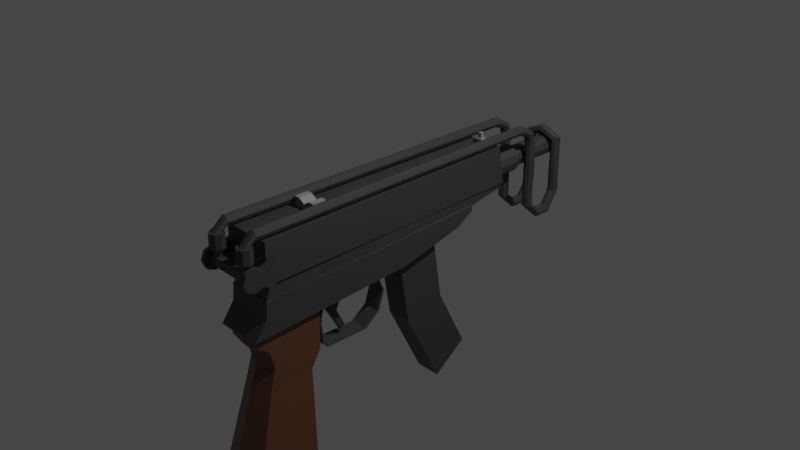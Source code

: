# Source: SubmachineGun_05.blend  (saved by Blender 2.90.8; exported with 4.5.12 LTS)
import bpy
from mathutils import Matrix  # noqa: F401  (used for matrix-valued properties, if any)

bpy.ops.wm.read_factory_settings(use_empty=True)
scene = bpy.context.scene
scene.name = 'Scene'

# ---- collections
col_collection = bpy.data.collections.new('Collection'); scene.collection.children.link(col_collection)

# ---- materials (node trees are filled in below, after node groups)
mat_black_smg05 = bpy.data.materials.new('Black_SMG05')
mat_black_smg05.use_transparent_shadow = False
mat_brown_smg05 = bpy.data.materials.new('Brown_SMG05')
mat_brown_smg05.alpha_threshold = 0.0
mat_brown_smg05.use_transparent_shadow = False
mat_brown_smg05.line_color = (0.0, 0.0, 0.0, 1.0)
mat_gray_smg05 = bpy.data.materials.new('Gray_SMG05')
mat_gray_smg05.use_transparent_shadow = False

# ---- material node trees
mat_black_smg05.use_nodes = True; mat_black_smg05.node_tree.nodes.clear()
_N = mat_black_smg05.node_tree.nodes; _L = mat_black_smg05.node_tree.links
n0 = _N.new('ShaderNodeBsdfPrincipled'); n0.name = 'Principled BSDF'; n0.location = (10, 300)
n0.distribution = 'GGX'
n0.subsurface_method = 'BURLEY'
n0.inputs[0].default_value = (0.04817, 0.04817, 0.04817, 1.0)
n0.inputs[3].default_value = 1.45
n0.inputs[27].default_value = (0.0, 0.0, 0.0, 1.0)
n0.inputs[28].default_value = 1.0
n1 = _N.new('ShaderNodeOutputMaterial'); n1.name = 'Material Output'; n1.location = (300, 300)
_L.new(n0.outputs[0], n1.inputs[0])
n1.is_active_output = True
mat_brown_smg05.use_nodes = True; mat_brown_smg05.node_tree.nodes.clear()
_N = mat_brown_smg05.node_tree.nodes; _L = mat_brown_smg05.node_tree.links
n0 = _N.new('ShaderNodeOutputMaterial'); n0.name = 'Material Output'; n0.location = (300, 300)
n1 = _N.new('ShaderNodeBsdfPrincipled'); n1.name = 'Principled BSDF'; n1.location = (10, 300)
n1.distribution = 'GGX'
n1.subsurface_method = 'BURLEY'
n1.inputs[0].default_value = (0.1221, 0.04817, 0.02416, 1.0)
n1.inputs[2].default_value = 0.4
n1.inputs[3].default_value = 1.45
n1.inputs[27].default_value = (0.0, 0.0, 0.0, 1.0)
n1.inputs[28].default_value = 1.0
_L.new(n1.outputs[0], n0.inputs[0])
n0.is_active_output = True
mat_gray_smg05.use_nodes = True; mat_gray_smg05.node_tree.nodes.clear()
_N = mat_gray_smg05.node_tree.nodes; _L = mat_gray_smg05.node_tree.links
n0 = _N.new('ShaderNodeBsdfPrincipled'); n0.name = 'Principled BSDF'; n0.location = (10, 300)
n0.distribution = 'GGX'
n0.subsurface_method = 'BURLEY'
n0.inputs[0].default_value = (0.2705, 0.2705, 0.2705, 1.0)
n0.inputs[3].default_value = 1.45
n0.inputs[27].default_value = (0.0, 0.0, 0.0, 1.0)
n0.inputs[28].default_value = 1.0
n1 = _N.new('ShaderNodeOutputMaterial'); n1.name = 'Material Output'; n1.location = (300, 300)
_L.new(n0.outputs[0], n1.inputs[0])
n1.is_active_output = True

# ---- world
world_world = bpy.data.worlds.new('World'); scene.world = world_world
world_world.use_nodes = True; world_world.node_tree.nodes.clear()
_N = world_world.node_tree.nodes; _L = world_world.node_tree.links
n0 = _N.new('ShaderNodeOutputWorld'); n0.name = 'World Output'; n0.location = (300, 300)
n1 = _N.new('ShaderNodeBackground'); n1.name = 'Background'; n1.location = (10, 300)
n1.inputs[0].default_value = (0.05088, 0.05088, 0.05088, 1.0)
_L.new(n1.outputs[0], n0.inputs[0])
n0.is_active_output = True
world_world.color = (0.05088, 0.05088, 0.05088)
world_world.use_sun_shadow = False
world_world.sun_shadow_jitter_overblur = 0.0

# ---- cameras
cam_camera = bpy.data.cameras.new('Camera')
cam_camera.clip_end = 100.0
cam_camera.ortho_scale = 7.314

# ---- lights
light_light = bpy.data.lights.new('Light', 'POINT')
light_light.transmission_factor = 0.0
light_light.energy = 1000.0
light_light.shadow_soft_size = 0.1
light_light.shadow_maximum_resolution = 0.006
light_light.use_absolute_resolution = True

# ---- meshes
me_cube_005 = bpy.data.meshes.new('Cube.005')
me_cube_005.from_pydata([(-0.2777, -1.874, 0.05841), (-0.2777, -1.874, 0.4973), (-0.2129, 1.332, 0.05841), (-0.2129, 1.246, 0.4973), (0.2777, -1.874, 0.05841), (0.2777, -1.874, 0.4973), (0.2129, 1.332, 0.05841), (0.2129, 1.246, 0.4973), (0.1915, -1.833, -1.102), (0.2714, -1.373, -2.032), (0.1915, -1.34, -1.102), (0.2714, -2.073, -2.032), (4.083e-08, -2.198, -2.032), (-0.2714, -1.373, -2.032), (4.083e-08, -1.248, -2.032), (-0.2714, -2.073, -2.032), (4.083e-08, -1.921, -1.102), (-0.1915, -1.34, -1.102), (4.083e-08, -1.251, -1.102), (-0.1915, -1.833, -1.102), (0.1915, -1.974, -0.5002), (0.1915, -1.222, -0.4211), (4.083e-08, -2.007, -0.5002), (-0.1915, -1.222, -0.4211), (4.083e-08, -1.134, -0.4211), (-0.1915, -1.974, -0.5002), (0.1915, -1.775, -0.9114), (0.1915, -1.23, -0.9114), (4.083e-08, -1.863, -0.9114), (-0.1915, -1.775, -0.9114), (4.083e-08, -1.141, -0.9114), (-0.1915, -1.23, -0.9114), (0.1915, -1.833, -0.7058), (4.083e-08, -1.921, -0.7058), (-0.1915, -1.833, -0.7058), (-0.1915, -1.226, -0.7058), (0.1915, -1.226, -0.7058), (4.083e-08, -1.137, -0.7058), (0.1915, -1.967, -0.603), (4.083e-08, -2.0, -0.603), (-0.1915, -1.967, -0.603), (-0.1915, -1.224, -0.603), (0.1915, -1.224, -0.603), (4.083e-08, -1.135, -0.603), (-0.2557, -2.032, -0.4992), (-0.2557, -1.876, -0.1095), (-0.2557, -0.143, -0.3884), (-0.2557, -0.143, -0.06849), (0.2557, -2.032, -0.4992), (0.2557, -1.876, -0.1095), (0.2557, -0.143, -0.3884), (0.2557, -0.143, -0.06849), (-0.2557, 0.805, -0.0893), (-0.2557, 0.805, -0.03528), (0.2557, 0.805, -0.0893), (0.2557, 0.805, -0.03528), (0.2557, 0.5923, -0.2158), (0.2557, 0.5923, -0.04273), (-0.2557, 0.5923, -0.2158), (-0.2557, 0.5923, -0.04273), (-0.2557, -1.892, -0.2991), (-0.2557, -0.143, -0.2285), (0.2557, -0.143, -0.2285), (0.2557, -1.892, -0.2991), (-0.2557, 0.805, -0.06229), (0.2557, 0.805, -0.06229), (-0.2557, 0.5923, -0.1292), (0.2557, 0.5923, -0.1292), (-0.1445, -0.003326, -1.148), (-0.1445, -0.1435, -0.3005), (-0.1445, 0.4672, -1.014), (-0.1445, 0.346, -0.2373), (0.1445, -0.003326, -1.148), (0.1445, -0.1435, -0.3005), (0.1445, 0.4672, -1.014), (0.1445, 0.346, -0.2373), (-0.1445, 0.4422, -2.022), (-0.1445, 0.8329, -1.727), (0.1445, 0.4422, -2.022), (0.1445, 0.8329, -1.727), (-0.2467, -1.865, -0.1102), (-0.2467, -1.865, 0.1003), (-0.1907, 1.332, 0.007291), (-0.1907, 1.332, 0.1003), (0.2467, -1.865, -0.1102), (0.2467, -1.865, 0.1003), (0.1907, 1.332, 0.007291), (0.1907, 1.332, 0.1003), (-0.211, 0.8467, -0.05682), (-0.211, 0.8467, 0.1003), (0.211, 0.8467, -0.05682), (0.211, 0.8467, 0.1003), (-0.2351, -0.1235, -0.07593), (0.2351, -0.1235, 0.1003), (-0.2351, -0.1235, 0.1003), (0.2351, -0.1235, -0.07593), (4.628e-08, 1.642, 0.312), (4.099e-08, 1.079, 0.3501), (0.05773, 1.642, 0.2965), (0.07678, 1.079, 0.3295), (0.09999, 1.642, 0.2543), (0.133, 1.079, 0.2733), (0.1155, 1.642, 0.1965), (0.1536, 1.079, 0.1965), (0.09999, 1.642, 0.1388), (0.133, 1.079, 0.1197), (0.05773, 1.642, 0.09654), (0.07678, 1.079, 0.06354), (5.947e-08, 1.642, 0.08107), (6.417e-08, 1.079, 0.04296), (-0.05773, 1.642, 0.09654), (-0.07678, 1.079, 0.06354), (-0.09999, 1.642, 0.1388), (-0.133, 1.079, 0.1197), (-0.1155, 1.642, 0.1965), (-0.1536, 1.079, 0.1965), (-0.09999, 1.642, 0.2543), (-0.133, 1.079, 0.2733), (-0.05773, 1.642, 0.2965), (-0.07678, 1.079, 0.3295), (4.099e-08, 1.642, 0.3501), (0.07678, 1.642, 0.3295), (0.133, 1.642, 0.2733), (0.1536, 1.642, 0.1965), (0.133, 1.642, 0.1197), (0.07678, 1.642, 0.06354), (6.417e-08, 1.642, 0.04296), (-0.07678, 1.642, 0.06354), (-0.133, 1.642, 0.1197), (-0.1536, 1.642, 0.1965), (-0.133, 1.642, 0.2733), (-0.07678, 1.642, 0.3295), (5.292e-08, 2.354, 0.2771), (0.0403, 2.354, 0.2663), (0.06981, 2.354, 0.2368), (0.08061, 2.354, 0.1965), (0.06981, 2.354, 0.1562), (0.0403, 2.354, 0.1267), (6.171e-08, 2.354, 0.1159), (-0.0403, 2.354, 0.1267), (-0.06981, 2.354, 0.1562), (-0.08061, 2.354, 0.1965), (-0.06981, 2.354, 0.2368), (-0.0403, 2.354, 0.2663), (4.628e-08, 2.354, 0.312), (0.05773, 2.354, 0.2965), (0.09999, 2.354, 0.2543), (0.1155, 2.354, 0.1965), (0.09999, 2.354, 0.1388), (0.05773, 2.354, 0.09654), (5.947e-08, 2.354, 0.08107), (-0.05773, 2.354, 0.09654), (-0.09999, 2.354, 0.1388), (-0.1155, 2.354, 0.1965), (-0.09999, 2.354, 0.2543), (-0.05773, 2.354, 0.2965), (5.292e-08, 2.275, 0.2771), (0.0403, 2.275, 0.2663), (0.06981, 2.275, 0.2368), (0.08061, 2.275, 0.1965), (0.06981, 2.275, 0.1562), (0.0403, 2.275, 0.1267), (6.171e-08, 2.275, 0.1159), (-0.0403, 2.275, 0.1267), (-0.06981, 2.275, 0.1562), (-0.08061, 2.275, 0.1965), (-0.06981, 2.275, 0.2368), (-0.0403, 2.275, 0.2663), (0.3257, -1.909, 0.1918), (0.3257, -1.946, 0.2809), (0.3257, -2.035, 0.3178), (0.3257, -2.125, 0.2809), (0.3257, -2.161, 0.1918), (0.3257, -2.125, 0.1027), (0.3257, -2.035, 0.06576), (0.3257, -1.946, 0.1027), (0.3257, -1.81, 0.1918), (0.3257, -1.81, 0.3539), (0.3257, -1.81, 0.02964), (0.2783, -1.909, 0.1918), (0.2783, -1.946, 0.2809), (0.2783, -2.035, 0.3178), (0.2783, -2.125, 0.2809), (0.2783, -2.161, 0.1918), (0.2783, -2.125, 0.1027), (0.2783, -2.035, 0.06576), (0.2783, -1.946, 0.1027), (0.2783, -1.81, 0.1918), (0.2783, -1.81, 0.3539), (0.2783, -1.81, 0.02964), (-0.3257, -1.909, 0.1918), (-0.3257, -1.946, 0.2809), (-0.3257, -2.035, 0.3178), (-0.3257, -2.125, 0.2809), (-0.3257, -2.161, 0.1918), (-0.3257, -2.125, 0.1027), (-0.3257, -2.035, 0.06576), (-0.3257, -1.946, 0.1027), (-0.3257, -1.81, 0.1918), (-0.3257, -1.81, 0.3539), (-0.3257, -1.81, 0.02964), (-0.2783, -1.909, 0.1918), (-0.2783, -1.946, 0.2809), (-0.2783, -2.035, 0.3178), (-0.2783, -2.125, 0.2809), (-0.2783, -2.161, 0.1918), (-0.2783, -2.125, 0.1027), (-0.2783, -2.035, 0.06576), (-0.2783, -1.946, 0.1027), (-0.2783, -1.81, 0.1918), (-0.2783, -1.81, 0.3539), (-0.2783, -1.81, 0.02964), (-0.3035, -2.086, 0.1453), (-0.3035, -2.086, 0.2412), (-0.3035, -2.004, 0.1453), (-0.3035, -2.004, 0.2412), (0.3035, -2.086, 0.1453), (0.3035, -2.086, 0.2412), (0.3035, -2.004, 0.1453), (0.3035, -2.004, 0.2412), (-0.2086, -1.992, 0.3268), (-0.2086, -1.99, 0.4863), (-0.1713, -2.008, 0.3268), (-0.1694, -2.006, 0.4863), (-0.1558, -2.045, 0.3268), (-0.1532, -2.045, 0.4863), (-0.1713, -2.083, 0.3268), (-0.1694, -2.085, 0.4863), (-0.2086, -2.098, 0.3268), (-0.2086, -2.101, 0.4863), (-0.246, -2.083, 0.3268), (-0.2479, -2.085, 0.4863), (-0.2615, -2.045, 0.3268), (-0.2641, -2.045, 0.4863), (-0.246, -2.008, 0.3268), (-0.2479, -2.006, 0.4863), (-0.2086, -1.966, 0.3268), (-0.1522, -1.989, 0.3268), (-0.1289, -2.045, 0.3268), (-0.1522, -2.102, 0.3268), (-0.2086, -2.125, 0.3268), (-0.2651, -2.102, 0.3268), (-0.2884, -2.045, 0.3268), (-0.2651, -1.989, 0.3268), (-0.2086, -2.012, 0.2155), (-0.1849, -2.022, 0.2155), (-0.1751, -2.045, 0.2155), (-0.1849, -2.069, 0.2155), (-0.2086, -2.079, 0.2155), (-0.2324, -2.069, 0.2155), (-0.2422, -2.045, 0.2155), (-0.2324, -2.022, 0.2155), (-0.1522, -1.989, 0.4863), (-0.2086, -1.966, 0.4863), (-0.1289, -2.045, 0.4863), (-0.1522, -2.102, 0.4863), (-0.2086, -2.125, 0.4863), (-0.2651, -2.102, 0.4863), (-0.2884, -2.045, 0.4863), (-0.2651, -1.989, 0.4863), (-0.1694, -1.951, 0.527), (-0.2086, -1.951, 0.5108), (-0.1532, -1.95, 0.5663), (-0.1694, -1.95, 0.6055), (-0.2086, -1.95, 0.6218), (-0.2479, -1.95, 0.6055), (-0.2641, -1.95, 0.5663), (-0.2479, -1.951, 0.527), (-0.1355, 1.603, 0.5291), (-0.1747, 1.598, 0.5138), (-0.1193, 1.616, 0.5663), (-0.1355, 1.629, 0.6034), (-0.1747, 1.634, 0.6188), (-0.214, 1.629, 0.6034), (-0.2302, 1.616, 0.5663), (-0.214, 1.603, 0.5291), (-0.1355, 1.748, 0.3666), (-0.1747, 1.732, 0.3657), (-0.1193, 1.787, 0.3688), (-0.1355, 1.827, 0.371), (-0.1747, 1.843, 0.3719), (-0.214, 1.827, 0.371), (-0.2302, 1.787, 0.3688), (-0.214, 1.748, 0.3666), (-0.1353, 1.788, 0.5077), (-0.1747, 1.801, 0.5154), (-0.1353, 1.727, 0.4706), (-0.119, 1.757, 0.4891), (-0.2305, 1.757, 0.4891), (-0.2142, 1.727, 0.4706), (-0.2142, 1.788, 0.5077), (-0.1747, 1.714, 0.4629), (-0.1355, 1.748, -0.364), (-0.1747, 1.732, -0.3649), (-0.1193, 1.787, -0.3618), (-0.1355, 1.827, -0.3596), (-0.1747, 1.843, -0.3587), (-0.214, 1.827, -0.3596), (-0.2302, 1.787, -0.3618), (-0.214, 1.748, -0.364), (-0.1355, 1.94, -0.5398), (-0.1747, 1.939, -0.556), (-0.1193, 1.943, -0.5007), (-0.1355, 1.946, -0.4616), (-0.1747, 1.947, -0.4454), (-0.214, 1.946, -0.4616), (-0.2302, 1.943, -0.5007), (-0.214, 1.94, -0.5398), (-0.1355, 2.125, -0.5345), (-0.1747, 2.133, -0.5485), (-0.1193, 2.105, -0.5007), (-0.1355, 2.085, -0.4669), (-0.1747, 2.077, -0.4529), (-0.214, 2.085, -0.4669), (-0.2302, 2.105, -0.5007), (-0.214, 2.125, -0.5345), (-0.1355, 2.266, -0.3137), (-0.1747, 2.282, -0.3159), (-0.1193, 2.227, -0.3084), (-0.1355, 2.188, -0.3031), (-0.1747, 2.172, -0.3009), (-0.214, 2.188, -0.3031), (-0.2302, 2.227, -0.3084), (-0.214, 2.266, -0.3137), (-0.145, 2.266, 0.276), (-0.1789, 2.282, 0.2959), (-0.1286, 2.227, 0.2714), (-0.1392, 2.188, 0.2848), (-0.1706, 2.172, 0.3084), (-0.2045, 2.188, 0.3283), (-0.2209, 2.227, 0.3329), (-0.2103, 2.266, 0.3195), (0.2086, -1.992, 0.3268), (0.2086, -1.99, 0.4863), (0.1713, -2.008, 0.3268), (0.1694, -2.006, 0.4863), (0.1558, -2.045, 0.3268), (0.1532, -2.045, 0.4863), (0.1713, -2.083, 0.3268), (0.1694, -2.085, 0.4863), (0.2086, -2.098, 0.3268), (0.2086, -2.101, 0.4863), (0.246, -2.083, 0.3268), (0.2479, -2.085, 0.4863), (0.2615, -2.045, 0.3268), (0.2641, -2.045, 0.4863), (0.246, -2.008, 0.3268), (0.2479, -2.006, 0.4863), (0.2086, -1.966, 0.3268), (0.1522, -1.989, 0.3268), (0.1289, -2.045, 0.3268), (0.1522, -2.102, 0.3268), (0.2086, -2.125, 0.3268), (0.2651, -2.102, 0.3268), (0.2884, -2.045, 0.3268), (0.2651, -1.989, 0.3268), (0.2086, -2.012, 0.2155), (0.1849, -2.022, 0.2155), (0.1751, -2.045, 0.2155), (0.1849, -2.069, 0.2155), (0.2086, -2.079, 0.2155), (0.2324, -2.069, 0.2155), (0.2422, -2.045, 0.2155), (0.2324, -2.022, 0.2155), (0.1522, -1.989, 0.4863), (0.2086, -1.966, 0.4863), (0.1289, -2.045, 0.4863), (0.1522, -2.102, 0.4863), (0.2086, -2.125, 0.4863), (0.2651, -2.102, 0.4863), (0.2884, -2.045, 0.4863), (0.2651, -1.989, 0.4863), (0.1694, -1.951, 0.527), (0.2086, -1.951, 0.5108), (0.1532, -1.95, 0.5663), (0.1694, -1.95, 0.6055), (0.2086, -1.95, 0.6218), (0.2479, -1.95, 0.6055), (0.2641, -1.95, 0.5663), (0.2479, -1.951, 0.527), (0.1355, 1.603, 0.5291), (0.1747, 1.598, 0.5138), (0.1193, 1.616, 0.5663), (0.1355, 1.629, 0.6034), (0.1747, 1.634, 0.6188), (0.214, 1.629, 0.6034), (0.2302, 1.616, 0.5663), (0.214, 1.603, 0.5291), (0.1355, 1.748, 0.3666), (0.1747, 1.732, 0.3657), (0.1193, 1.787, 0.3688), (0.1355, 1.827, 0.371), (0.1747, 1.843, 0.3719), (0.214, 1.827, 0.371), (0.2302, 1.787, 0.3688), (0.214, 1.748, 0.3666), (0.1353, 1.788, 0.5077), (0.1747, 1.801, 0.5154), (0.1353, 1.727, 0.4706), (0.119, 1.757, 0.4891), (0.2305, 1.757, 0.4891), (0.2142, 1.727, 0.4706), (0.2142, 1.788, 0.5077), (0.1747, 1.714, 0.4629), (0.1355, 1.748, -0.364), (0.1747, 1.732, -0.3649), (0.1193, 1.787, -0.3618), (0.1355, 1.827, -0.3596), (0.1747, 1.843, -0.3587), (0.214, 1.827, -0.3596), (0.2302, 1.787, -0.3618), (0.214, 1.748, -0.364), (0.1355, 1.94, -0.5398), (0.1747, 1.939, -0.556), (0.1193, 1.943, -0.5007), (0.1355, 1.946, -0.4616), (0.1747, 1.947, -0.4454), (0.214, 1.946, -0.4616), (0.2302, 1.943, -0.5007), (0.214, 1.94, -0.5398), (0.1355, 2.125, -0.5345), (0.1747, 2.133, -0.5485), (0.1193, 2.105, -0.5007), (0.1355, 2.085, -0.4669), (0.1747, 2.077, -0.4529), (0.214, 2.085, -0.4669), (0.2302, 2.105, -0.5007), (0.214, 2.125, -0.5345), (0.1355, 2.266, -0.3137), (0.1747, 2.282, -0.3159), (0.1193, 2.227, -0.3084), (0.1355, 2.188, -0.3031), (0.1747, 2.172, -0.3009), (0.214, 2.188, -0.3031), (0.2302, 2.227, -0.3084), (0.214, 2.266, -0.3137), (0.145, 2.266, 0.276), (0.1789, 2.282, 0.2959), (0.1286, 2.227, 0.2714), (0.1392, 2.188, 0.2848), (0.1706, 2.172, 0.3084), (0.2045, 2.188, 0.3283), (0.2209, 2.227, 0.3329), (0.2103, 2.266, 0.3195), (5.754e-08, 2.266, 0.3347), (5.754e-08, 2.282, 0.3738), (5.754e-08, 2.227, 0.3187), (5.754e-08, 2.188, 0.3352), (5.754e-08, 2.172, 0.3745), (5.754e-08, 2.188, 0.4136), (5.754e-08, 2.227, 0.4296), (5.754e-08, 2.266, 0.4131), (0.09401, -0.8921, -0.4444), (0.09401, -1.062, -0.4705), (0.09401, -1.128, -0.6717), (0.09401, -1.103, -0.9414), (0.09401, -1.047, -1.003), (0.09401, -0.5757, -1.003), (0.09401, -0.3952, -0.5285), (0.09401, -0.5716, -0.4444), (0.09401, -0.332, -0.6694), (0.09401, -0.3988, -0.875), (0.09969, -0.3776, -0.8853), (0.09969, -0.3067, -0.6673), (0.09969, -0.5651, -1.022), (0.09969, -1.065, -1.022), (0.09969, -1.124, -0.9557), (0.09969, -1.151, -0.6697), (0.09969, -1.081, -0.4563), (0.09969, -0.9006, -0.4287), (0.09969, -0.5608, -0.4287), (0.09969, -0.3737, -0.5178), (-0.09969, -0.3776, -0.8853), (-0.09969, -0.3067, -0.6673), (-0.09969, -0.5651, -1.022), (-0.09969, -1.065, -1.022), (-0.09969, -1.124, -0.9557), (-0.09969, -1.151, -0.6697), (-0.09969, -1.081, -0.4563), (-0.09969, -0.9006, -0.4287), (-0.09969, -0.5608, -0.4287), (-0.09969, -0.3737, -0.5178), (-0.09401, -0.3988, -0.875), (-0.09401, -0.332, -0.6694), (-0.09401, -0.5757, -1.003), (-0.09401, -1.047, -1.003), (-0.09401, -1.103, -0.9414), (-0.09401, -1.128, -0.6717), (-0.09401, -1.062, -0.4705), (-0.09401, -0.8921, -0.4444), (-0.09401, -0.5716, -0.4444), (-0.09401, -0.3952, -0.5285), (-0.02536, -0.8201, -0.9537), (-0.07672, -0.9992, -0.455), (-0.02536, -0.7743, -0.9117), (-0.07672, -0.8272, -0.4326), (0.02536, -0.8201, -0.9537), (0.07672, -0.9992, -0.455), (0.02536, -0.7743, -0.9117), (0.07672, -0.8272, -0.4326), (-0.05073, -0.9707, -0.6852), (-0.05073, -0.8985, -0.6882), (0.05073, -0.8985, -0.6882), (0.05073, -0.9707, -0.6852), (-0.03936, 1.146, 0.4749), (-0.02055, 1.165, 0.5537), (-0.03936, 1.225, 0.4749), (-0.02055, 1.206, 0.5537), (0.03937, 1.146, 0.4749), (0.02055, 1.165, 0.5537), (0.03937, 1.225, 0.4749), (0.02055, 1.206, 0.5537), (-0.03936, 1.146, 0.5537), (-0.03936, 1.225, 0.5537), (0.03937, 1.225, 0.5537), (0.03937, 1.146, 0.5537), (-0.02055, 1.165, 0.6152), (-0.02055, 1.206, 0.6152), (0.02055, 1.206, 0.6152), (0.02055, 1.165, 0.6152), (-0.133, -1.208, 0.4807), (-0.133, -1.208, 0.599), (-0.133, -1.055, 0.4807), (-0.133, -1.055, 0.599), (0.133, -1.208, 0.4807), (0.133, -1.208, 0.599), (0.133, -1.055, 0.4807), (0.133, -1.055, 0.599), (0.04433, -1.055, 0.4807), (-0.04433, -1.055, 0.4807), (-0.0706, -1.055, 0.599), (0.0706, -1.055, 0.599), (-0.04433, -1.208, 0.4807), (0.04433, -1.208, 0.4807), (0.0706, -1.208, 0.599), (-0.0706, -1.208, 0.599), (4.099e-08, -1.055, 0.4807), (4.099e-08, -1.055, 0.554), (4.099e-08, -1.208, 0.4807), (4.099e-08, -1.208, 0.554)], [], [(0, 1, 3, 2), (2, 3, 7, 6), (6, 7, 5, 4), (4, 5, 1, 0), (2, 6, 4, 0), (7, 3, 1, 5), (38, 20, 22, 39), (42, 21, 20, 38), (13, 14, 12, 15), (14, 9, 11, 12), (9, 10, 8, 11), (15, 19, 17, 13), (12, 16, 19, 15), (14, 18, 10, 9), (13, 17, 18, 14), (11, 8, 16, 12), (24, 22, 20, 21), (23, 25, 22, 24), (39, 22, 25, 40), (43, 24, 21, 42), (40, 25, 23, 41), (41, 23, 24, 43), (17, 31, 30, 18), (19, 29, 31, 17), (18, 30, 27, 10), (16, 28, 29, 19), (10, 27, 26, 8), (8, 26, 28, 16), (31, 35, 37, 30), (29, 34, 35, 31), (30, 37, 36, 27), (28, 33, 34, 29), (27, 36, 32, 26), (26, 32, 33, 28), (35, 41, 43, 37), (34, 40, 41, 35), (37, 43, 42, 36), (33, 39, 40, 34), (36, 42, 38, 32), (32, 38, 39, 33), (60, 45, 47, 61), (67, 56, 54, 65), (62, 51, 49, 63), (63, 49, 45, 60), (46, 50, 48, 44), (51, 47, 45, 49), (64, 53, 55, 65), (56, 58, 52, 54), (59, 57, 55, 53), (66, 59, 53, 64), (61, 47, 59, 66), (47, 51, 57, 59), (50, 46, 58, 56), (62, 50, 56, 67), (51, 62, 67, 57), (46, 61, 66, 58), (58, 66, 64, 52), (52, 64, 65, 54), (48, 63, 60, 44), (50, 62, 63, 48), (57, 67, 65, 55), (44, 60, 61, 46), (68, 69, 71, 70), (70, 71, 75, 74), (74, 75, 73, 72), (72, 73, 69, 68), (68, 70, 77, 76), (75, 71, 69, 73), (77, 79, 78, 76), (74, 72, 78, 79), (72, 68, 76, 78), (70, 74, 79, 77), (88, 89, 83, 82), (82, 83, 87, 86), (95, 93, 85, 84), (84, 85, 81, 80), (92, 95, 84, 80), (93, 94, 81, 85), (87, 83, 89, 91), (82, 86, 90, 88), (86, 87, 91, 90), (92, 94, 89, 88), (80, 81, 94, 92), (91, 89, 94, 93), (88, 90, 95, 92), (90, 91, 93, 95), (120, 97, 99, 121), (121, 99, 101, 122), (122, 101, 103, 123), (123, 103, 105, 124), (124, 105, 107, 125), (125, 107, 109, 126), (126, 109, 111, 127), (127, 111, 113, 128), (128, 113, 115, 129), (129, 115, 117, 130), (99, 97, 119, 117, 115, 113, 111, 109, 107, 105, 103, 101), (130, 117, 119, 131), (131, 119, 97, 120), (104, 106, 149, 148), (98, 96, 120, 121), (100, 98, 121, 122), (102, 100, 122, 123), (104, 102, 123, 124), (106, 104, 124, 125), (108, 106, 125, 126), (110, 108, 126, 127), (112, 110, 127, 128), (114, 112, 128, 129), (116, 114, 129, 130), (118, 116, 130, 131), (96, 118, 131, 120), (132, 133, 157, 156), (118, 96, 144, 155), (98, 100, 146, 145), (112, 114, 153, 152), (106, 108, 150, 149), (100, 102, 147, 146), (114, 116, 154, 153), (108, 110, 151, 150), (102, 104, 148, 147), (116, 118, 155, 154), (96, 98, 145, 144), (110, 112, 152, 151), (133, 132, 144, 145), (134, 133, 145, 146), (135, 134, 146, 147), (136, 135, 147, 148), (137, 136, 148, 149), (138, 137, 149, 150), (139, 138, 150, 151), (140, 139, 151, 152), (141, 140, 152, 153), (142, 141, 153, 154), (143, 142, 154, 155), (132, 143, 155, 144), (156, 157, 158, 159, 160, 161, 162, 163, 164, 165, 166, 167), (139, 140, 164, 163), (136, 137, 161, 160), (143, 132, 156, 167), (133, 134, 158, 157), (140, 141, 165, 164), (137, 138, 162, 161), (134, 135, 159, 158), (141, 142, 166, 165), (138, 139, 163, 162), (135, 136, 160, 159), (142, 143, 167, 166), (168, 176, 178, 175), (169, 177, 176, 168), (170, 169, 168, 175, 174, 173, 172, 171), (179, 186, 189, 187), (180, 179, 187, 188), (181, 182, 183, 184, 185, 186, 179, 180), (169, 170, 181, 180), (176, 177, 188, 187), (173, 174, 185, 184), (177, 169, 180, 188), (170, 171, 182, 181), (178, 176, 187, 189), (174, 175, 186, 185), (171, 172, 183, 182), (175, 178, 189, 186), (172, 173, 184, 183), (190, 197, 200, 198), (191, 190, 198, 199), (192, 193, 194, 195, 196, 197, 190, 191), (201, 209, 211, 208), (202, 210, 209, 201), (203, 202, 201, 208, 207, 206, 205, 204), (191, 202, 203, 192), (198, 209, 210, 199), (195, 206, 207, 196), (199, 210, 202, 191), (192, 203, 204, 193), (200, 211, 209, 198), (196, 207, 208, 197), (193, 204, 205, 194), (197, 208, 211, 200), (194, 205, 206, 195), (212, 213, 215, 214), (214, 215, 219, 218), (218, 219, 217, 216), (216, 217, 213, 212), (214, 218, 216, 212), (219, 215, 213, 217), (236, 253, 252, 237), (237, 252, 254, 238), (238, 254, 255, 239), (239, 255, 256, 240), (240, 256, 257, 241), (241, 257, 258, 242), (242, 258, 259, 243), (243, 259, 253, 236), (226, 228, 248, 247), (222, 220, 236, 237), (224, 222, 237, 238), (226, 224, 238, 239), (228, 226, 239, 240), (230, 228, 240, 241), (232, 230, 241, 242), (234, 232, 242, 243), (220, 234, 243, 236), (244, 245, 246, 247, 248, 249, 250, 251), (222, 224, 246, 245), (232, 234, 251, 250), (228, 230, 249, 248), (224, 226, 247, 246), (220, 222, 245, 244), (234, 220, 244, 251), (230, 232, 250, 249), (221, 223, 252, 253), (223, 225, 254, 252), (225, 227, 255, 254), (227, 229, 256, 255), (229, 231, 257, 256), (231, 233, 258, 257), (233, 235, 259, 258), (235, 221, 253, 259), (267, 266, 274, 275), (231, 229, 264, 265), (227, 225, 262, 263), (223, 221, 261, 260), (221, 235, 267, 261), (233, 231, 265, 266), (229, 227, 263, 264), (225, 223, 260, 262), (285, 284, 279, 280), (265, 264, 272, 273), (263, 262, 270, 271), (260, 261, 269, 268), (261, 267, 275, 269), (266, 265, 273, 274), (264, 263, 271, 272), (262, 260, 268, 270), (235, 233, 266, 267), (278, 276, 292, 294), (287, 286, 276, 278), (289, 288, 282, 283), (290, 285, 280, 281), (284, 287, 278, 279), (286, 291, 277, 276), (291, 289, 283, 277), (288, 290, 281, 282), (274, 273, 290, 288), (269, 275, 289, 291), (268, 269, 291, 286), (271, 270, 287, 284), (273, 272, 285, 290), (275, 274, 288, 289), (270, 268, 286, 287), (272, 271, 284, 285), (295, 294, 302, 303), (283, 282, 298, 299), (281, 280, 296, 297), (279, 278, 294, 295), (276, 277, 293, 292), (277, 283, 299, 293), (282, 281, 297, 298), (280, 279, 295, 296), (307, 306, 314, 315), (292, 293, 301, 300), (293, 299, 307, 301), (298, 297, 305, 306), (296, 295, 303, 304), (294, 292, 300, 302), (299, 298, 306, 307), (297, 296, 304, 305), (312, 311, 319, 320), (305, 304, 312, 313), (303, 302, 310, 311), (300, 301, 309, 308), (301, 307, 315, 309), (306, 305, 313, 314), (304, 303, 311, 312), (302, 300, 308, 310), (317, 323, 331, 325), (310, 308, 316, 318), (315, 314, 322, 323), (313, 312, 320, 321), (311, 310, 318, 319), (308, 309, 317, 316), (309, 315, 323, 317), (314, 313, 321, 322), (326, 324, 444, 446), (322, 321, 329, 330), (320, 319, 327, 328), (318, 316, 324, 326), (323, 322, 330, 331), (321, 320, 328, 329), (319, 318, 326, 327), (316, 317, 325, 324), (331, 330, 450, 451), (329, 328, 448, 449), (327, 326, 446, 447), (324, 325, 445, 444), (325, 331, 451, 445), (330, 329, 449, 450), (328, 327, 447, 448), (348, 349, 364, 365), (349, 350, 366, 364), (350, 351, 367, 366), (351, 352, 368, 367), (352, 353, 369, 368), (353, 354, 370, 369), (354, 355, 371, 370), (355, 348, 365, 371), (338, 359, 360, 340), (334, 349, 348, 332), (336, 350, 349, 334), (338, 351, 350, 336), (340, 352, 351, 338), (342, 353, 352, 340), (344, 354, 353, 342), (346, 355, 354, 344), (332, 348, 355, 346), (356, 363, 362, 361, 360, 359, 358, 357), (334, 357, 358, 336), (344, 362, 363, 346), (340, 360, 361, 342), (336, 358, 359, 338), (332, 356, 357, 334), (346, 363, 356, 332), (342, 361, 362, 344), (333, 365, 364, 335), (335, 364, 366, 337), (337, 366, 367, 339), (339, 367, 368, 341), (341, 368, 369, 343), (343, 369, 370, 345), (345, 370, 371, 347), (347, 371, 365, 333), (379, 387, 386, 378), (343, 377, 376, 341), (339, 375, 374, 337), (335, 372, 373, 333), (333, 373, 379, 347), (345, 378, 377, 343), (341, 376, 375, 339), (337, 374, 372, 335), (397, 392, 391, 396), (377, 385, 384, 376), (375, 383, 382, 374), (372, 380, 381, 373), (373, 381, 387, 379), (378, 386, 385, 377), (376, 384, 383, 375), (374, 382, 380, 372), (347, 379, 378, 345), (390, 406, 404, 388), (399, 390, 388, 398), (401, 395, 394, 400), (402, 393, 392, 397), (396, 391, 390, 399), (398, 388, 389, 403), (403, 389, 395, 401), (400, 394, 393, 402), (386, 400, 402, 385), (381, 403, 401, 387), (380, 398, 403, 381), (383, 396, 399, 382), (385, 402, 397, 384), (387, 401, 400, 386), (382, 399, 398, 380), (384, 397, 396, 383), (407, 415, 414, 406), (395, 411, 410, 394), (393, 409, 408, 392), (391, 407, 406, 390), (388, 404, 405, 389), (389, 405, 411, 395), (394, 410, 409, 393), (392, 408, 407, 391), (419, 427, 426, 418), (404, 412, 413, 405), (405, 413, 419, 411), (410, 418, 417, 409), (408, 416, 415, 407), (406, 414, 412, 404), (411, 419, 418, 410), (409, 417, 416, 408), (424, 432, 431, 423), (417, 425, 424, 416), (415, 423, 422, 414), (412, 420, 421, 413), (413, 421, 427, 419), (418, 426, 425, 417), (416, 424, 423, 415), (414, 422, 420, 412), (429, 437, 443, 435), (422, 430, 428, 420), (427, 435, 434, 426), (425, 433, 432, 424), (423, 431, 430, 422), (420, 428, 429, 421), (421, 429, 435, 427), (426, 434, 433, 425), (438, 446, 444, 436), (434, 442, 441, 433), (432, 440, 439, 431), (430, 438, 436, 428), (435, 443, 442, 434), (433, 441, 440, 432), (431, 439, 438, 430), (428, 436, 437, 429), (444, 446, 447, 448, 449, 450, 451, 445), (443, 451, 450, 442), (441, 449, 448, 440), (439, 447, 446, 438), (436, 444, 445, 437), (437, 445, 451, 443), (442, 450, 449, 441), (440, 448, 447, 439), (466, 476, 475, 465), (453, 454, 487, 488), (458, 459, 490, 491), (457, 461, 482, 484), (454, 455, 486, 487), (459, 452, 489, 490), (452, 453, 488, 489), (460, 458, 491, 483), (456, 457, 484, 485), (461, 460, 483, 482), (455, 456, 485, 486), (472, 474, 484, 482), (462, 472, 473, 463), (470, 480, 479, 469), (467, 477, 476, 466), (464, 474, 472, 462), (471, 481, 480, 470), (468, 478, 477, 467), (465, 475, 474, 464), (463, 473, 481, 471), (469, 479, 478, 468), (463, 471, 458, 460), (481, 473, 483, 491), (465, 464, 457, 456), (474, 475, 485, 484), (466, 465, 456, 455), (475, 476, 486, 485), (467, 466, 455, 454), (476, 477, 487, 486), (468, 467, 454, 453), (477, 478, 488, 487), (469, 468, 453, 452), (478, 479, 489, 488), (470, 469, 452, 459), (479, 480, 490, 489), (462, 463, 460, 461), (473, 472, 482, 483), (471, 470, 459, 458), (480, 481, 491, 490), (464, 462, 461, 457), (500, 493, 495, 501), (501, 495, 499, 502), (502, 499, 497, 503), (503, 497, 493, 500), (494, 498, 496, 492), (499, 495, 493, 497), (496, 503, 500, 492), (498, 502, 503, 496), (494, 501, 502, 498), (492, 500, 501, 494), (504, 512, 513, 506), (506, 513, 514, 510), (510, 514, 515, 508), (508, 515, 512, 504), (506, 510, 508, 504), (511, 507, 517, 518), (505, 507, 513, 512), (507, 511, 514, 513), (511, 509, 515, 514), (509, 505, 512, 515), (518, 517, 516, 519), (509, 511, 518, 519), (507, 505, 516, 517), (505, 509, 519, 516), (520, 521, 523, 522), (528, 531, 527, 526), (526, 527, 525, 524), (532, 535, 521, 520), (528, 526, 524, 533), (530, 523, 521, 535), (527, 531, 534, 525), (537, 530, 535, 539), (522, 529, 532, 520), (536, 528, 533, 538), (524, 525, 534, 533), (538, 539, 535, 532), (522, 523, 530, 529), (536, 537, 531, 528), (529, 530, 537, 536), (533, 534, 539, 538), (529, 536, 538, 532), (531, 537, 539, 534)])
me_cube_005.polygons.foreach_set('material_index', [0, 0, 0, 0, 0, 0, 1, 1, 1, 1, 1, 1, 1, 1, 1, 1, 1, 1, 1, 1, 1, 1, 1, 1, 1, 1, 1, 1, 1, 1, 1, 1, 1, 1, 1, 1, 1, 1, 1, 1, 0, 0, 0, 0, 0, 0, 0, 0, 0, 0, 0, 0, 0, 0, 0, 0, 0, 0, 0, 0, 0, 0, 0, 0, 0, 0, 0, 0, 0, 0, 0, 0, 0, 0, 0, 0, 0, 0, 0, 0, 0, 0, 0, 0, 0, 0, 0, 0, 0, 0, 0, 0, 0, 0, 0, 0, 0, 0, 0, 0, 0, 0, 0, 0, 0, 0, 0, 0, 0, 0, 0, 0, 0, 0, 0, 0, 0, 0, 0, 0, 0, 0, 0, 0, 0, 0, 0, 0, 0, 0, 0, 0, 0, 0, 0, 0, 0, 0, 0, 0, 0, 0, 0, 0, 0, 0, 0, 0, 0, 0, 0, 0, 0, 0, 0, 0, 0, 0, 0, 0, 0, 0, 0, 0, 0, 0, 0, 0, 0, 0, 0, 0, 0, 0, 0, 0, 0, 0, 0, 0, 0, 0, 0, 0, 0, 0, 0, 0, 0, 0, 0, 0, 0, 0, 0, 0, 0, 0, 0, 0, 0, 0, 0, 0, 0, 0, 0, 0, 0, 0, 0, 0, 0, 0, 0, 0, 0, 0, 0, 0, 0, 0, 0, 0, 0, 0, 0, 0, 0, 0, 0, 0, 0, 0, 0, 0, 0, 0, 0, 0, 0, 0, 0, 0, 0, 0, 0, 0, 0, 0, 0, 0, 0, 0, 0, 0, 0, 0, 0, 0, 0, 0, 0, 0, 0, 0, 0, 0, 0, 0, 0, 0, 0, 0, 0, 0, 0, 0, 0, 0, 0, 0, 0, 0, 0, 0, 0, 0, 0, 0, 0, 0, 0, 0, 0, 0, 0, 0, 0, 0, 0, 0, 0, 0, 0, 0, 0, 0, 0, 0, 0, 0, 0, 0, 0, 0, 0, 0, 0, 0, 0, 0, 0, 0, 0, 0, 0, 0, 0, 0, 0, 0, 0, 0, 0, 0, 0, 0, 0, 0, 0, 0, 0, 0, 0, 0, 0, 0, 0, 0, 0, 0, 0, 0, 0, 0, 0, 0, 0, 0, 0, 0, 0, 0, 0, 0, 0, 0, 0, 0, 0, 0, 0, 0, 0, 0, 0, 0, 0, 0, 0, 0, 0, 0, 0, 0, 0, 0, 0, 0, 0, 0, 0, 0, 0, 0, 0, 0, 0, 0, 0, 0, 0, 0, 0, 0, 0, 0, 0, 0, 0, 0, 0, 0, 0, 0, 0, 0, 0, 0, 0, 0, 0, 0, 0, 0, 0, 0, 0, 0, 0, 0, 0, 0, 0, 0, 0, 0, 0, 0, 0, 0, 0, 0, 0, 0, 0, 0, 0, 0, 0, 0, 0, 0, 0, 0, 0, 0, 0, 0, 0, 0, 0, 2, 2, 2, 2, 2, 2, 2, 2, 2, 2, 2, 2, 2, 2, 2, 2, 2, 2, 2, 2, 2, 2, 2, 2, 2, 2, 2, 2, 2, 2, 2, 2])
_uv = me_cube_005.uv_layers.new(name='UVMap')
_uv.uv.foreach_set('vector', [0.375, 0.0, 0.625, 0.0, 0.625, 0.25, 0.375, 0.25, 0.375, 0.25, 0.625, 0.25, 0.625, 0.5, 0.375, 0.5, 0.375, 0.5, 0.625, 0.5, 0.625, 0.75, 0.375, 0.75, 0.375, 0.75, 0.625, 0.75, 0.625, 1.0, 0.375, 1.0, 0.125, 0.5, 0.375, 0.5, 0.375, 0.75, 0.125, 0.75, 0.625, 0.5, 0.875, 0.5, 0.875, 0.75, 0.625, 0.75, 0.375, 0.75, 0.375, 0.75, 0.25, 0.75, 0.25, 0.75, 0.375, 0.5, 0.375, 0.5, 0.375, 0.75, 0.375, 0.75, 0.125, 0.5, 0.25, 0.5, 0.25, 0.75, 0.125, 0.75, 0.25, 0.5, 0.375, 0.5, 0.375, 0.75, 0.25, 0.75, 0.375, 0.5, 0.375, 0.5, 0.375, 0.75, 0.375, 0.75, 0.125, 0.75, 0.125, 0.75, 0.125, 0.5, 0.125, 0.5, 0.25, 0.75, 0.25, 0.75, 0.125, 0.75, 0.125, 0.75, 0.25, 0.5, 0.25, 0.5, 0.375, 0.5, 0.375, 0.5, 0.125, 0.5, 0.125, 0.5, 0.25, 0.5, 0.25, 0.5, 0.375, 0.75, 0.375, 0.75, 0.25, 0.75, 0.25, 0.75, 0.25, 0.5, 0.25, 0.75, 0.375, 0.75, 0.375, 0.5, 0.125, 0.5, 0.125, 0.75, 0.25, 0.75, 0.25, 0.5, 0.25, 0.75, 0.25, 0.75, 0.125, 0.75, 0.125, 0.75, 0.25, 0.5, 0.25, 0.5, 0.375, 0.5, 0.375, 0.5, 0.125, 0.75, 0.125, 0.75, 0.125, 0.5, 0.125, 0.5, 0.125, 0.5, 0.125, 0.5, 0.25, 0.5, 0.25, 0.5, 0.125, 0.5, 0.125, 0.5, 0.25, 0.5, 0.25, 0.5, 0.125, 0.75, 0.125, 0.75, 0.125, 0.5, 0.125, 0.5, 0.25, 0.5, 0.25, 0.5, 0.375, 0.5, 0.375, 0.5, 0.25, 0.75, 0.25, 0.75, 0.125, 0.75, 0.125, 0.75, 0.375, 0.5, 0.375, 0.5, 0.375, 0.75, 0.375, 0.75, 0.375, 0.75, 0.375, 0.75, 0.25, 0.75, 0.25, 0.75, 0.125, 0.5, 0.125, 0.5, 0.25, 0.5, 0.25, 0.5, 0.125, 0.75, 0.125, 0.75, 0.125, 0.5, 0.125, 0.5, 0.25, 0.5, 0.25, 0.5, 0.375, 0.5, 0.375, 0.5, 0.25, 0.75, 0.25, 0.75, 0.125, 0.75, 0.125, 0.75, 0.375, 0.5, 0.375, 0.5, 0.375, 0.75, 0.375, 0.75, 0.375, 0.75, 0.375, 0.75, 0.25, 0.75, 0.25, 0.75, 0.125, 0.5, 0.125, 0.5, 0.25, 0.5, 0.25, 0.5, 0.125, 0.75, 0.125, 0.75, 0.125, 0.5, 0.125, 0.5, 0.25, 0.5, 0.25, 0.5, 0.375, 0.5, 0.375, 0.5, 0.25, 0.75, 0.25, 0.75, 0.125, 0.75, 0.125, 0.75, 0.375, 0.5, 0.375, 0.5, 0.375, 0.75, 0.375, 0.75, 0.375, 0.75, 0.375, 0.75, 0.25, 0.75, 0.25, 0.75, 0.5, 0.0, 0.625, 0.0, 0.625, 0.25, 0.5, 0.25, 0.5, 0.5, 0.375, 0.5, 0.375, 0.5, 0.5, 0.5, 0.5, 0.5, 0.625, 0.5, 0.625, 0.75, 0.5, 0.75, 0.5, 0.75, 0.625, 0.75, 0.625, 1.0, 0.5, 1.0, 0.125, 0.5, 0.375, 0.5, 0.375, 0.75, 0.125, 0.75, 0.625, 0.5, 0.875, 0.5, 0.875, 0.75, 0.625, 0.75, 0.5, 0.25, 0.625, 0.25, 0.625, 0.5, 0.5, 0.5, 0.375, 0.5, 0.125, 0.5, 0.125, 0.5, 0.375, 0.5, 0.875, 0.5, 0.625, 0.5, 0.625, 0.5, 0.875, 0.5, 0.5, 0.25, 0.625, 0.25, 0.625, 0.25, 0.5, 0.25, 0.5, 0.25, 0.625, 0.25, 0.625, 0.25, 0.5, 0.25, 0.875, 0.5, 0.625, 0.5, 0.625, 0.5, 0.875, 0.5, 0.375, 0.5, 0.125, 0.5, 0.125, 0.5, 0.375, 0.5, 0.5, 0.5, 0.375, 0.5, 0.375, 0.5, 0.5, 0.5, 0.625, 0.5, 0.5, 0.5, 0.5, 0.5, 0.625, 0.5, 0.375, 0.25, 0.5, 0.25, 0.5, 0.25, 0.375, 0.25, 0.375, 0.25, 0.5, 0.25, 0.5, 0.25, 0.375, 0.25, 0.375, 0.25, 0.5, 0.25, 0.5, 0.5, 0.375, 0.5, 0.375, 0.75, 0.5, 0.75, 0.5, 1.0, 0.375, 1.0, 0.375, 0.5, 0.5, 0.5, 0.5, 0.75, 0.375, 0.75, 0.625, 0.5, 0.5, 0.5, 0.5, 0.5, 0.625, 0.5, 0.375, 0.0, 0.5, 0.0, 0.5, 0.25, 0.375, 0.25, 0.375, 0.0, 0.625, 0.0, 0.625, 0.25, 0.375, 0.25, 0.375, 0.25, 0.625, 0.25, 0.625, 0.5, 0.375, 0.5, 0.375, 0.5, 0.625, 0.5, 0.625, 0.75, 0.375, 0.75, 0.375, 0.75, 0.625, 0.75, 0.625, 1.0, 0.375, 1.0, 0.375, 0.0, 0.375, 0.25, 0.375, 0.25, 0.375, 0.0, 0.625, 0.5, 0.875, 0.5, 0.875, 0.75, 0.625, 0.75, 0.125, 0.5, 0.375, 0.5, 0.375, 0.75, 0.125, 0.75, 0.375, 0.5, 0.375, 0.75, 0.375, 0.75, 0.375, 0.5, 0.375, 0.75, 0.375, 1.0, 0.375, 1.0, 0.375, 0.75, 0.375, 0.25, 0.375, 0.5, 0.375, 0.5, 0.375, 0.25, 0.375, 0.2109, 0.625, 0.2109, 0.625, 0.25, 0.375, 0.25, 0.375, 0.25, 0.625, 0.25, 0.625, 0.5, 0.375, 0.5, 0.375, 0.6145, 0.625, 0.6145, 0.625, 0.75, 0.375, 0.75, 0.375, 0.75, 0.625, 0.75, 0.625, 1.0, 0.375, 1.0, 0.125, 0.6145, 0.375, 0.6145, 0.375, 0.75, 0.125, 0.75, 0.625, 0.6145, 0.875, 0.6145, 0.875, 0.75, 0.625, 0.75, 0.625, 0.5, 0.875, 0.5, 0.875, 0.5391, 0.625, 0.5391, 0.125, 0.5, 0.375, 0.5, 0.375, 0.5391, 0.125, 0.5391, 0.375, 0.5, 0.625, 0.5, 0.625, 0.5391, 0.375, 0.5391, 0.375, 0.1355, 0.625, 0.1355, 0.625, 0.2109, 0.375, 0.2109, 0.375, 0.0, 0.625, 0.0, 0.625, 0.1355, 0.375, 0.1355, 0.625, 0.5391, 0.875, 0.5391, 0.875, 0.6145, 0.625, 0.6145, 0.125, 0.5391, 0.375, 0.5391, 0.375, 0.6145, 0.125, 0.6145, 0.375, 0.5391, 0.625, 0.5391, 0.625, 0.6145, 0.375, 0.6145, 1.0, 0.5, 1.0, 1.0, 0.9167, 1.0, 0.9167, 0.5, 0.9167, 0.5, 0.9167, 1.0, 0.8333, 1.0, 0.8333, 0.5, 0.8333, 0.5, 0.8333, 1.0, 0.75, 1.0, 0.75, 0.5, 0.75, 0.5, 0.75, 1.0, 0.6667, 1.0, 0.6667, 0.5, 0.6667, 0.5, 0.6667, 1.0, 0.5833, 1.0, 0.5833, 0.5, 0.5833, 0.5, 0.5833, 1.0, 0.5, 1.0, 0.5, 0.5, 0.5, 0.5, 0.5, 1.0, 0.4167, 1.0, 0.4167, 0.5, 0.4167, 0.5, 0.4167, 1.0, 0.3333, 1.0, 0.3333, 0.5, 0.3333, 0.5, 0.3333, 1.0, 0.25, 1.0, 0.25, 0.5, 0.25, 0.5, 0.25, 1.0, 0.1667, 1.0, 0.1667, 0.5, 0.37, 0.4578, 0.25, 0.49, 0.13, 0.4578, 0.04215, 0.37, 0.01, 0.25, 0.04215, 0.13, 0.13, 0.04215, 0.25, 0.01, 0.37, 0.04215, 0.4578, 0.13, 0.49, 0.25, 0.4578, 0.37, 0.1667, 0.5, 0.1667, 1.0, 0.08333, 1.0, 0.08333, 0.5, 0.08333, 0.5, 0.08333, 1.0, 7.451e-08, 1.0, 7.451e-08, 0.5, 0.9063, 0.1598, 0.8402, 0.09373, 0.8402, 0.09373, 0.9063, 0.1598, 0.8402, 0.4063, 0.75, 0.4304, 0.75, 0.49, 0.87, 0.4578, 0.9063, 0.3402, 0.8402, 0.4063, 0.87, 0.4578, 0.9578, 0.37, 0.9304, 0.25, 0.9063, 0.3402, 0.9578, 0.37, 0.99, 0.25, 0.9063, 0.1598, 0.9304, 0.25, 0.99, 0.25, 0.9578, 0.13, 0.8402, 0.09373, 0.9063, 0.1598, 0.9578, 0.13, 0.87, 0.04215, 0.75, 0.06956, 0.8402, 0.09373, 0.87, 0.04215, 0.75, 0.01, 0.6598, 0.09373, 0.75, 0.06956, 0.75, 0.01, 0.63, 0.04215, 0.5937, 0.1598, 0.6598, 0.09373, 0.63, 0.04215, 0.5422, 0.13, 0.5696, 0.25, 0.5937, 0.1598, 0.5422, 0.13, 0.51, 0.25, 0.5937, 0.3402, 0.5696, 0.25, 0.51, 0.25, 0.5422, 0.37, 0.6598, 0.4063, 0.5937, 0.3402, 0.5422, 0.37, 0.63, 0.4578, 0.75, 0.4304, 0.6598, 0.4063, 0.63, 0.4578, 0.75, 0.49, 0.75, 0.364, 0.807, 0.3487, 0.807, 0.3487, 0.75, 0.364, 0.6598, 0.4063, 0.75, 0.4304, 0.75, 0.4304, 0.6598, 0.4063, 0.8402, 0.4063, 0.9063, 0.3402, 0.9063, 0.3402, 0.8402, 0.4063, 0.5937, 0.1598, 0.5696, 0.25, 0.5696, 0.25, 0.5937, 0.1598, 0.8402, 0.09373, 0.75, 0.06956, 0.75, 0.06956, 0.8402, 0.09373, 0.9063, 0.3402, 0.9304, 0.25, 0.9304, 0.25, 0.9063, 0.3402, 0.5696, 0.25, 0.5937, 0.3402, 0.5937, 0.3402, 0.5696, 0.25, 0.75, 0.06956, 0.6598, 0.09373, 0.6598, 0.09373, 0.75, 0.06956, 0.9304, 0.25, 0.9063, 0.1598, 0.9063, 0.1598, 0.9304, 0.25, 0.5937, 0.3402, 0.6598, 0.4063, 0.6598, 0.4063, 0.5937, 0.3402, 0.75, 0.4304, 0.8402, 0.4063, 0.8402, 0.4063, 0.75, 0.4304, 0.6598, 0.09373, 0.5937, 0.1598, 0.5937, 0.1598, 0.6598, 0.09373, 0.807, 0.3487, 0.75, 0.364, 0.75, 0.4304, 0.8402, 0.4063, 0.8487, 0.307, 0.807, 0.3487, 0.8402, 0.4063, 0.9063, 0.3402, 0.864, 0.25, 0.8487, 0.307, 0.9063, 0.3402, 0.9304, 0.25, 0.8487, 0.193, 0.864, 0.25, 0.9304, 0.25, 0.9063, 0.1598, 0.807, 0.1513, 0.8487, 0.193, 0.9063, 0.1598, 0.8402, 0.09373, 0.75, 0.136, 0.807, 0.1513, 0.8402, 0.09373, 0.75, 0.06956, 0.693, 0.1513, 0.75, 0.136, 0.75, 0.06956, 0.6598, 0.09373, 0.6513, 0.193, 0.693, 0.1513, 0.6598, 0.09373, 0.5937, 0.1598, 0.636, 0.25, 0.6513, 0.193, 0.5937, 0.1598, 0.5696, 0.25, 0.6513, 0.307, 0.636, 0.25, 0.5696, 0.25, 0.5937, 0.3402, 0.693, 0.3487, 0.6513, 0.307, 0.5937, 0.3402, 0.6598, 0.4063, 0.75, 0.364, 0.693, 0.3487, 0.6598, 0.4063, 0.75, 0.4304, 0.75, 0.364, 0.807, 0.3487, 0.8487, 0.307, 0.864, 0.25, 0.8487, 0.193, 0.807, 0.1513, 0.75, 0.136, 0.693, 0.1513, 0.6513, 0.193, 0.636, 0.25, 0.6513, 0.307, 0.693, 0.3487, 0.693, 0.1513, 0.6513, 0.193, 0.6513, 0.193, 0.693, 0.1513, 0.8487, 0.193, 0.807, 0.1513, 0.807, 0.1513, 0.8487, 0.193, 0.693, 0.3487, 0.75, 0.364, 0.75, 0.364, 0.693, 0.3487, 0.807, 0.3487, 0.8487, 0.307, 0.8487, 0.307, 0.807, 0.3487, 0.6513, 0.193, 0.636, 0.25, 0.636, 0.25, 0.6513, 0.193, 0.807, 0.1513, 0.75, 0.136, 0.75, 0.136, 0.807, 0.1513, 0.8487, 0.307, 0.864, 0.25, 0.864, 0.25, 0.8487, 0.307, 0.636, 0.25, 0.6513, 0.307, 0.6513, 0.307, 0.636, 0.25, 0.75, 0.136, 0.693, 0.1513, 0.693, 0.1513, 0.75, 0.136, 0.864, 0.25, 0.8487, 0.193, 0.8487, 0.193, 0.864, 0.25, 0.6513, 0.307, 0.693, 0.3487, 0.693, 0.3487, 0.6513, 0.307, 0.0, 0.0, 0.0, 0.0, 0.0, 0.0, 0.0, 0.0, 0.0, 0.0, 0.0, 0.0, 0.0, 0.0, 0.0, 0.0, 0.0, 0.0, 0.0, 0.0, 0.0, 0.0, 0.0, 0.0, 0.0, 0.0, 0.0, 0.0, 0.0, 0.0, 0.0, 0.0, 0.0, 0.0, 0.0, 0.0, 0.0, 0.0, 0.0, 0.0, 0.0, 0.0, 0.0, 0.0, 0.0, 0.0, 0.0, 0.0, 0.0, 0.0, 0.0, 0.0, 0.0, 0.0, 0.0, 0.0, 0.0, 0.0, 0.0, 0.0, 0.0, 0.0, 0.0, 0.0, 0.0, 0.0, 0.0, 0.0, 0.0, 0.0, 0.0, 0.0, 0.0, 0.0, 0.0, 0.0, 0.0, 0.0, 0.0, 0.0, 0.0, 0.0, 0.0, 0.0, 0.0, 0.0, 0.0, 0.0, 0.0, 0.0, 0.0, 0.0, 0.0, 0.0, 0.0, 0.0, 0.0, 0.0, 0.0, 0.0, 0.0, 0.0, 0.0, 0.0, 0.0, 0.0, 0.0, 0.0, 0.0, 0.0, 0.0, 0.0, 0.0, 0.0, 0.0, 0.0, 0.0, 0.0, 0.0, 0.0, 0.0, 0.0, 0.0, 0.0, 0.0, 0.0, 0.0, 0.0, 0.0, 0.0, 0.0, 0.0, 0.0, 0.0, 0.0, 0.0, 0.0, 0.0, 0.0, 0.0, 0.0, 0.0, 0.0, 0.0, 0.0, 0.0, 0.0, 0.0, 0.0, 0.0, 0.0, 0.0, 0.0, 0.0, 0.0, 0.0, 0.0, 0.0, 0.0, 0.0, 0.0, 0.0, 0.0, 0.0, 0.0, 0.0, 0.0, 0.0, 0.0, 0.0, 0.0, 0.0, 0.0, 0.0, 0.0, 0.0, 0.0, 0.0, 0.0, 0.0, 0.0, 0.0, 0.0, 0.0, 0.0, 0.0, 0.0, 0.0, 0.0, 0.0, 0.0, 0.0, 0.0, 0.0, 0.0, 0.0, 0.0, 0.0, 0.0, 0.0, 0.0, 0.0, 0.0, 0.0, 0.0, 0.0, 0.0, 0.0, 0.0, 0.0, 0.0, 0.0, 0.0, 0.0, 0.0, 0.0, 0.0, 0.0, 0.0, 0.0, 0.0, 0.0, 0.0, 0.0, 0.0, 0.0, 0.0, 0.0, 0.0, 0.0, 0.0, 0.0, 0.0, 0.0, 0.0, 0.0, 0.0, 0.0, 0.0, 0.0, 0.0, 0.0, 0.0, 0.0, 0.0, 0.0, 0.0, 0.0, 0.0, 0.0, 0.0, 0.0, 0.0, 0.0, 0.0, 0.0, 0.0, 0.0, 0.0, 0.0, 0.0, 0.0, 0.0, 0.0, 0.0, 0.0, 0.0, 0.0, 0.0, 0.0, 0.0, 0.0, 0.0, 0.0, 0.0, 0.0, 0.0, 0.0, 0.0, 0.0, 0.0, 0.0, 0.0, 0.0, 0.0, 0.0, 0.0, 0.0, 0.375, 0.0, 0.625, 0.0, 0.625, 0.25, 0.375, 0.25, 0.375, 0.25, 0.625, 0.25, 0.625, 0.5, 0.375, 0.5, 0.375, 0.5, 0.625, 0.5, 0.625, 0.75, 0.375, 0.75, 0.375, 0.75, 0.625, 0.75, 0.625, 1.0, 0.375, 1.0, 0.125, 0.5, 0.375, 0.5, 0.375, 0.75, 0.125, 0.75, 0.625, 0.5, 0.875, 0.5, 0.875, 0.75, 0.625, 0.75, 1.0, 0.5, 1.0, 1.0, 0.875, 1.0, 0.875, 0.5, 0.875, 0.5, 0.875, 1.0, 0.75, 1.0, 0.75, 0.5, 0.75, 0.5, 0.75, 1.0, 0.625, 1.0, 0.625, 0.5, 0.625, 0.5, 0.625, 1.0, 0.5, 1.0, 0.5, 0.5, 0.5, 0.5, 0.5, 1.0, 0.375, 1.0, 0.375, 0.5, 0.375, 0.5, 0.375, 1.0, 0.25, 1.0, 0.25, 0.5, 0.25, 0.5, 0.25, 1.0, 0.125, 1.0, 0.125, 0.5, 0.125, 0.5, 0.125, 1.0, 0.0, 1.0, 0.0, 0.5, 0.8625, 0.1375, 0.75, 0.09096, 0.75, 0.09096, 0.8625, 0.1375, 0.8625, 0.3625, 0.75, 0.409, 0.75, 0.49, 0.9197, 0.4197, 0.909, 0.25, 0.8625, 0.3625, 0.9197, 0.4197, 0.99, 0.25, 0.8625, 0.1375, 0.909, 0.25, 0.99, 0.25, 0.9197, 0.08029, 0.75, 0.09096, 0.8625, 0.1375, 0.9197, 0.08029, 0.75, 0.01, 0.6375, 0.1375, 0.75, 0.09096, 0.75, 0.01, 0.5803, 0.08029, 0.591, 0.25, 0.6375, 0.1375, 0.5803, 0.08029, 0.51, 0.25, 0.6375, 0.3625, 0.591, 0.25, 0.51, 0.25, 0.5803, 0.4197, 0.75, 0.409, 0.6375, 0.3625, 0.5803, 0.4197, 0.75, 0.49, 0.75, 0.409, 0.8625, 0.3625, 0.909, 0.25, 0.8625, 0.1375, 0.75, 0.09096, 0.6375, 0.1375, 0.591, 0.25, 0.6375, 0.3625, 0.8625, 0.3625, 0.909, 0.25, 0.909, 0.25, 0.8625, 0.3625, 0.591, 0.25, 0.6375, 0.3625, 0.6375, 0.3625, 0.591, 0.25, 0.75, 0.09096, 0.6375, 0.1375, 0.6375, 0.1375, 0.75, 0.09096, 0.909, 0.25, 0.8625, 0.1375, 0.8625, 0.1375, 0.909, 0.25, 0.75, 0.409, 0.8625, 0.3625, 0.8625, 0.3625, 0.75, 0.409, 0.6375, 0.3625, 0.75, 0.409, 0.75, 0.409, 0.6375, 0.3625, 0.6375, 0.1375, 0.591, 0.25, 0.591, 0.25, 0.6375, 0.1375, 0.25, 0.4169, 0.368, 0.368, 0.4197, 0.4197, 0.25, 0.49, 0.368, 0.368, 0.4169, 0.25, 0.49, 0.25, 0.4197, 0.4197, 0.4169, 0.25, 0.368, 0.132, 0.4197, 0.08029, 0.49, 0.25, 0.368, 0.132, 0.25, 0.08307, 0.25, 0.01, 0.4197, 0.08029, 0.25, 0.08307, 0.132, 0.132, 0.08029, 0.08029, 0.25, 0.01, 0.132, 0.132, 0.08307, 0.25, 0.01, 0.25, 0.08029, 0.08029, 0.08307, 0.25, 0.132, 0.368, 0.08029, 0.4197, 0.01, 0.25, 0.132, 0.368, 0.25, 0.4169, 0.25, 0.49, 0.08029, 0.4197, 0.132, 0.368, 0.08307, 0.25, 0.08307, 0.25, 0.132, 0.368, 0.132, 0.132, 0.25, 0.08307, 0.25, 0.08307, 0.132, 0.132, 0.368, 0.132, 0.4169, 0.25, 0.4169, 0.25, 0.368, 0.132, 0.368, 0.368, 0.25, 0.4169, 0.25, 0.4169, 0.368, 0.368, 0.25, 0.4169, 0.132, 0.368, 0.132, 0.368, 0.25, 0.4169, 0.08307, 0.25, 0.132, 0.132, 0.132, 0.132, 0.08307, 0.25, 0.25, 0.08307, 0.368, 0.132, 0.368, 0.132, 0.25, 0.08307, 0.4169, 0.25, 0.368, 0.368, 0.368, 0.368, 0.4169, 0.25, 0.25, 0.08777, 0.368, 0.132, 0.368, 0.132, 0.25, 0.08307, 0.132, 0.132, 0.25, 0.08307, 0.25, 0.08307, 0.132, 0.132, 0.368, 0.132, 0.4169, 0.25, 0.4169, 0.25, 0.368, 0.132, 0.368, 0.368, 0.25, 0.4169, 0.25, 0.4169, 0.368, 0.368, 0.25, 0.4169, 0.132, 0.368, 0.132, 0.368, 0.25, 0.4169, 0.08307, 0.25, 0.132, 0.132, 0.132, 0.132, 0.08307, 0.25, 0.25, 0.08307, 0.368, 0.132, 0.368, 0.132, 0.25, 0.08307, 0.4169, 0.25, 0.368, 0.368, 0.368, 0.368, 0.4169, 0.25, 0.132, 0.368, 0.08307, 0.25, 0.08307, 0.25, 0.132, 0.368, 0.4169, 0.25, 0.368, 0.368, 0.368, 0.368, 0.4169, 0.25, 0.4169, 0.25, 0.368, 0.368, 0.368, 0.368, 0.4169, 0.25, 0.132, 0.368, 0.08307, 0.25, 0.08307, 0.25, 0.132, 0.368, 0.132, 0.132, 0.25, 0.08777, 0.25, 0.08307, 0.132, 0.132, 0.368, 0.132, 0.4169, 0.25, 0.4169, 0.25, 0.368, 0.132, 0.368, 0.368, 0.25, 0.4169, 0.25, 0.4169, 0.368, 0.368, 0.25, 0.4169, 0.132, 0.368, 0.132, 0.368, 0.25, 0.4169, 0.08307, 0.25, 0.132, 0.132, 0.132, 0.132, 0.08307, 0.25, 0.08307, 0.25, 0.132, 0.132, 0.132, 0.132, 0.08307, 0.25, 0.25, 0.4169, 0.132, 0.368, 0.132, 0.368, 0.25, 0.4169, 0.368, 0.368, 0.25, 0.4169, 0.25, 0.4169, 0.368, 0.368, 0.368, 0.132, 0.4169, 0.25, 0.4169, 0.25, 0.368, 0.132, 0.132, 0.132, 0.25, 0.08307, 0.25, 0.08777, 0.132, 0.132, 0.132, 0.368, 0.08307, 0.25, 0.08307, 0.25, 0.132, 0.368, 0.4169, 0.25, 0.368, 0.368, 0.368, 0.368, 0.4169, 0.25, 0.25, 0.08307, 0.368, 0.132, 0.368, 0.132, 0.25, 0.08777, 0.368, 0.132, 0.4169, 0.25, 0.4169, 0.25, 0.368, 0.132, 0.132, 0.368, 0.08307, 0.25, 0.08307, 0.25, 0.132, 0.368, 0.132, 0.132, 0.25, 0.08307, 0.25, 0.08307, 0.132, 0.132, 0.368, 0.132, 0.4169, 0.25, 0.4169, 0.25, 0.368, 0.132, 0.368, 0.368, 0.25, 0.4169, 0.25, 0.4169, 0.368, 0.368, 0.25, 0.4169, 0.132, 0.368, 0.132, 0.368, 0.25, 0.4169, 0.08307, 0.25, 0.132, 0.132, 0.132, 0.132, 0.08307, 0.25, 0.25, 0.08307, 0.368, 0.132, 0.368, 0.132, 0.25, 0.08307, 0.132, 0.368, 0.08307, 0.25, 0.08307, 0.25, 0.132, 0.368, 0.368, 0.368, 0.25, 0.4169, 0.25, 0.4169, 0.368, 0.368, 0.25, 0.4169, 0.132, 0.368, 0.132, 0.368, 0.25, 0.4169, 0.08307, 0.25, 0.132, 0.132, 0.132, 0.132, 0.08307, 0.25, 0.25, 0.08307, 0.368, 0.132, 0.368, 0.132, 0.25, 0.08307, 0.4169, 0.25, 0.368, 0.368, 0.368, 0.368, 0.4169, 0.25, 0.132, 0.368, 0.08307, 0.25, 0.08307, 0.25, 0.132, 0.368, 0.132, 0.132, 0.25, 0.08307, 0.25, 0.08307, 0.132, 0.132, 0.25, 0.08307, 0.368, 0.132, 0.368, 0.132, 0.25, 0.08307, 0.132, 0.132, 0.25, 0.08307, 0.25, 0.08307, 0.132, 0.132, 0.368, 0.132, 0.4169, 0.25, 0.4169, 0.25, 0.368, 0.132, 0.368, 0.368, 0.25, 0.4169, 0.25, 0.4169, 0.368, 0.368, 0.25, 0.4169, 0.132, 0.368, 0.132, 0.368, 0.25, 0.4169, 0.08307, 0.25, 0.132, 0.132, 0.132, 0.132, 0.08307, 0.25, 0.25, 0.08307, 0.368, 0.132, 0.368, 0.132, 0.25, 0.08307, 0.4169, 0.25, 0.368, 0.368, 0.368, 0.368, 0.4169, 0.25, 0.25, 0.4169, 0.132, 0.368, 0.132, 0.368, 0.25, 0.4169, 0.4169, 0.25, 0.368, 0.368, 0.368, 0.368, 0.4169, 0.25, 0.132, 0.368, 0.08307, 0.25, 0.08307, 0.25, 0.132, 0.368, 0.132, 0.132, 0.25, 0.08307, 0.25, 0.08307, 0.132, 0.132, 0.368, 0.132, 0.4169, 0.25, 0.4169, 0.25, 0.368, 0.132, 0.368, 0.368, 0.25, 0.4169, 0.25, 0.4169, 0.368, 0.368, 0.25, 0.4169, 0.132, 0.368, 0.132, 0.368, 0.25, 0.4169, 0.08307, 0.25, 0.132, 0.132, 0.132, 0.132, 0.08307, 0.25, 0.4169, 0.25, 0.368, 0.368, 0.368, 0.368, 0.4169, 0.25, 0.08307, 0.25, 0.132, 0.132, 0.132, 0.132, 0.08307, 0.25, 0.25, 0.08307, 0.368, 0.132, 0.368, 0.132, 0.25, 0.08307, 0.4169, 0.25, 0.368, 0.368, 0.368, 0.368, 0.4169, 0.25, 0.132, 0.368, 0.08307, 0.25, 0.08307, 0.25, 0.132, 0.368, 0.132, 0.132, 0.25, 0.08307, 0.25, 0.08307, 0.132, 0.132, 0.368, 0.132, 0.4169, 0.25, 0.4169, 0.25, 0.368, 0.132, 0.368, 0.368, 0.25, 0.4169, 0.25, 0.4169, 0.368, 0.368, 0.132, 0.368, 0.08307, 0.25, 0.08307, 0.25, 0.132, 0.368, 0.132, 0.132, 0.25, 0.08307, 0.25, 0.08307, 0.132, 0.132, 0.368, 0.132, 0.4169, 0.25, 0.4169, 0.25, 0.368, 0.132, 0.368, 0.368, 0.25, 0.4169, 0.25, 0.4169, 0.368, 0.368, 0.25, 0.4169, 0.132, 0.368, 0.132, 0.368, 0.25, 0.4169, 0.08307, 0.25, 0.132, 0.132, 0.132, 0.132, 0.08307, 0.25, 0.25, 0.08307, 0.368, 0.132, 0.368, 0.132, 0.25, 0.08307, 1.0, 0.5, 0.875, 0.5, 0.875, 1.0, 1.0, 1.0, 0.875, 0.5, 0.75, 0.5, 0.75, 1.0, 0.875, 1.0, 0.75, 0.5, 0.625, 0.5, 0.625, 1.0, 0.75, 1.0, 0.625, 0.5, 0.5, 0.5, 0.5, 1.0, 0.625, 1.0, 0.5, 0.5, 0.375, 0.5, 0.375, 1.0, 0.5, 1.0, 0.375, 0.5, 0.25, 0.5, 0.25, 1.0, 0.375, 1.0, 0.25, 0.5, 0.125, 0.5, 0.125, 1.0, 0.25, 1.0, 0.125, 0.5, 0.0, 0.5, 0.0, 1.0, 0.125, 1.0, 0.8625, 0.1375, 0.8625, 0.1375, 0.75, 0.09096, 0.75, 0.09096, 0.8625, 0.3625, 0.9197, 0.4197, 0.75, 0.49, 0.75, 0.409, 0.909, 0.25, 0.99, 0.25, 0.9197, 0.4197, 0.8625, 0.3625, 0.8625, 0.1375, 0.9197, 0.08029, 0.99, 0.25, 0.909, 0.25, 0.75, 0.09096, 0.75, 0.01, 0.9197, 0.08029, 0.8625, 0.1375, 0.6375, 0.1375, 0.5803, 0.08029, 0.75, 0.01, 0.75, 0.09096, 0.591, 0.25, 0.51, 0.25, 0.5803, 0.08029, 0.6375, 0.1375, 0.6375, 0.3625, 0.5803, 0.4197, 0.51, 0.25, 0.591, 0.25, 0.75, 0.409, 0.75, 0.49, 0.5803, 0.4197, 0.6375, 0.3625, 0.75, 0.409, 0.6375, 0.3625, 0.591, 0.25, 0.6375, 0.1375, 0.75, 0.09096, 0.8625, 0.1375, 0.909, 0.25, 0.8625, 0.3625, 0.8625, 0.3625, 0.8625, 0.3625, 0.909, 0.25, 0.909, 0.25, 0.591, 0.25, 0.591, 0.25, 0.6375, 0.3625, 0.6375, 0.3625, 0.75, 0.09096, 0.75, 0.09096, 0.6375, 0.1375, 0.6375, 0.1375, 0.909, 0.25, 0.909, 0.25, 0.8625, 0.1375, 0.8625, 0.1375, 0.75, 0.409, 0.75, 0.409, 0.8625, 0.3625, 0.8625, 0.3625, 0.6375, 0.3625, 0.6375, 0.3625, 0.75, 0.409, 0.75, 0.409, 0.6375, 0.1375, 0.6375, 0.1375, 0.591, 0.25, 0.591, 0.25, 0.25, 0.4169, 0.25, 0.49, 0.4197, 0.4197, 0.368, 0.368, 0.368, 0.368, 0.4197, 0.4197, 0.49, 0.25, 0.4169, 0.25, 0.4169, 0.25, 0.49, 0.25, 0.4197, 0.08029, 0.368, 0.132, 0.368, 0.132, 0.4197, 0.08029, 0.25, 0.01, 0.25, 0.08307, 0.25, 0.08307, 0.25, 0.01, 0.08029, 0.08029, 0.132, 0.132, 0.132, 0.132, 0.08029, 0.08029, 0.01, 0.25, 0.08307, 0.25, 0.08307, 0.25, 0.01, 0.25, 0.08029, 0.4197, 0.132, 0.368, 0.132, 0.368, 0.08029, 0.4197, 0.25, 0.49, 0.25, 0.4169, 0.132, 0.368, 0.132, 0.368, 0.08307, 0.25, 0.08307, 0.25, 0.132, 0.132, 0.132, 0.132, 0.25, 0.08307, 0.25, 0.08307, 0.368, 0.132, 0.368, 0.132, 0.4169, 0.25, 0.4169, 0.25, 0.368, 0.368, 0.368, 0.368, 0.25, 0.4169, 0.25, 0.4169, 0.25, 0.4169, 0.25, 0.4169, 0.132, 0.368, 0.132, 0.368, 0.08307, 0.25, 0.08307, 0.25, 0.132, 0.132, 0.132, 0.132, 0.25, 0.08307, 0.25, 0.08307, 0.368, 0.132, 0.368, 0.132, 0.4169, 0.25, 0.4169, 0.25, 0.368, 0.368, 0.368, 0.368, 0.25, 0.08777, 0.25, 0.08307, 0.368, 0.132, 0.368, 0.132, 0.132, 0.132, 0.132, 0.132, 0.25, 0.08307, 0.25, 0.08307, 0.368, 0.132, 0.368, 0.132, 0.4169, 0.25, 0.4169, 0.25, 0.368, 0.368, 0.368, 0.368, 0.25, 0.4169, 0.25, 0.4169, 0.25, 0.4169, 0.25, 0.4169, 0.132, 0.368, 0.132, 0.368, 0.08307, 0.25, 0.08307, 0.25, 0.132, 0.132, 0.132, 0.132, 0.25, 0.08307, 0.25, 0.08307, 0.368, 0.132, 0.368, 0.132, 0.4169, 0.25, 0.4169, 0.25, 0.368, 0.368, 0.368, 0.368, 0.132, 0.368, 0.132, 0.368, 0.08307, 0.25, 0.08307, 0.25, 0.4169, 0.25, 0.4169, 0.25, 0.368, 0.368, 0.368, 0.368, 0.4169, 0.25, 0.4169, 0.25, 0.368, 0.368, 0.368, 0.368, 0.132, 0.368, 0.132, 0.368, 0.08307, 0.25, 0.08307, 0.25, 0.132, 0.132, 0.132, 0.132, 0.25, 0.08307, 0.25, 0.08777, 0.368, 0.132, 0.368, 0.132, 0.4169, 0.25, 0.4169, 0.25, 0.368, 0.368, 0.368, 0.368, 0.25, 0.4169, 0.25, 0.4169, 0.25, 0.4169, 0.25, 0.4169, 0.132, 0.368, 0.132, 0.368, 0.08307, 0.25, 0.08307, 0.25, 0.132, 0.132, 0.132, 0.132, 0.08307, 0.25, 0.08307, 0.25, 0.132, 0.132, 0.132, 0.132, 0.25, 0.4169, 0.25, 0.4169, 0.132, 0.368, 0.132, 0.368, 0.368, 0.368, 0.368, 0.368, 0.25, 0.4169, 0.25, 0.4169, 0.368, 0.132, 0.368, 0.132, 0.4169, 0.25, 0.4169, 0.25, 0.132, 0.132, 0.132, 0.132, 0.25, 0.08777, 0.25, 0.08307, 0.132, 0.368, 0.132, 0.368, 0.08307, 0.25, 0.08307, 0.25, 0.4169, 0.25, 0.4169, 0.25, 0.368, 0.368, 0.368, 0.368, 0.25, 0.08307, 0.25, 0.08777, 0.368, 0.132, 0.368, 0.132, 0.368, 0.132, 0.368, 0.132, 0.4169, 0.25, 0.4169, 0.25, 0.132, 0.368, 0.132, 0.368, 0.08307, 0.25, 0.08307, 0.25, 0.132, 0.132, 0.132, 0.132, 0.25, 0.08307, 0.25, 0.08307, 0.368, 0.132, 0.368, 0.132, 0.4169, 0.25, 0.4169, 0.25, 0.368, 0.368, 0.368, 0.368, 0.25, 0.4169, 0.25, 0.4169, 0.25, 0.4169, 0.25, 0.4169, 0.132, 0.368, 0.132, 0.368, 0.08307, 0.25, 0.08307, 0.25, 0.132, 0.132, 0.132, 0.132, 0.25, 0.08307, 0.25, 0.08307, 0.368, 0.132, 0.368, 0.132, 0.132, 0.368, 0.132, 0.368, 0.08307, 0.25, 0.08307, 0.25, 0.368, 0.368, 0.368, 0.368, 0.25, 0.4169, 0.25, 0.4169, 0.25, 0.4169, 0.25, 0.4169, 0.132, 0.368, 0.132, 0.368, 0.08307, 0.25, 0.08307, 0.25, 0.132, 0.132, 0.132, 0.132, 0.25, 0.08307, 0.25, 0.08307, 0.368, 0.132, 0.368, 0.132, 0.4169, 0.25, 0.4169, 0.25, 0.368, 0.368, 0.368, 0.368, 0.132, 0.368, 0.132, 0.368, 0.08307, 0.25, 0.08307, 0.25, 0.132, 0.132, 0.132, 0.132, 0.25, 0.08307, 0.25, 0.08307, 0.25, 0.08307, 0.25, 0.08307, 0.368, 0.132, 0.368, 0.132, 0.132, 0.132, 0.132, 0.132, 0.25, 0.08307, 0.25, 0.08307, 0.368, 0.132, 0.368, 0.132, 0.4169, 0.25, 0.4169, 0.25, 0.368, 0.368, 0.368, 0.368, 0.25, 0.4169, 0.25, 0.4169, 0.25, 0.4169, 0.25, 0.4169, 0.132, 0.368, 0.132, 0.368, 0.08307, 0.25, 0.08307, 0.25, 0.132, 0.132, 0.132, 0.132, 0.25, 0.08307, 0.25, 0.08307, 0.368, 0.132, 0.368, 0.132, 0.4169, 0.25, 0.4169, 0.25, 0.368, 0.368, 0.368, 0.368, 0.25, 0.4169, 0.25, 0.4169, 0.132, 0.368, 0.132, 0.368, 0.4169, 0.25, 0.4169, 0.25, 0.368, 0.368, 0.368, 0.368, 0.132, 0.368, 0.132, 0.368, 0.08307, 0.25, 0.08307, 0.25, 0.132, 0.132, 0.132, 0.132, 0.25, 0.08307, 0.25, 0.08307, 0.368, 0.132, 0.368, 0.132, 0.4169, 0.25, 0.4169, 0.25, 0.368, 0.368, 0.368, 0.368, 0.25, 0.4169, 0.25, 0.4169, 0.25, 0.4169, 0.25, 0.4169, 0.132, 0.368, 0.132, 0.368, 0.08307, 0.25, 0.08307, 0.25, 0.132, 0.132, 0.132, 0.132, 0.4169, 0.25, 0.4169, 0.25, 0.368, 0.368, 0.368, 0.368, 0.08307, 0.25, 0.08307, 0.25, 0.132, 0.132, 0.132, 0.132, 0.25, 0.08307, 0.25, 0.08307, 0.368, 0.132, 0.368, 0.132, 0.4169, 0.25, 0.4169, 0.25, 0.368, 0.368, 0.368, 0.368, 0.132, 0.368, 0.132, 0.368, 0.08307, 0.25, 0.08307, 0.25, 0.132, 0.132, 0.132, 0.132, 0.25, 0.08307, 0.25, 0.08307, 0.368, 0.132, 0.368, 0.132, 0.4169, 0.25, 0.4169, 0.25, 0.368, 0.368, 0.368, 0.368, 0.25, 0.4169, 0.25, 0.4169, 0.368, 0.368, 0.4169, 0.25, 0.368, 0.132, 0.25, 0.08307, 0.132, 0.132, 0.08307, 0.25, 0.132, 0.368, 0.25, 0.4169, 0.132, 0.368, 0.132, 0.368, 0.08307, 0.25, 0.08307, 0.25, 0.132, 0.132, 0.132, 0.132, 0.25, 0.08307, 0.25, 0.08307, 0.368, 0.132, 0.368, 0.132, 0.4169, 0.25, 0.4169, 0.25, 0.368, 0.368, 0.368, 0.368, 0.25, 0.4169, 0.25, 0.4169, 0.25, 0.4169, 0.25, 0.4169, 0.132, 0.368, 0.132, 0.368, 0.08307, 0.25, 0.08307, 0.25, 0.132, 0.132, 0.132, 0.132, 0.25, 0.08307, 0.25, 0.08307, 0.368, 0.132, 0.368, 0.132, 0.3904, 0.08845, 0.3904, 0.08845, 0.4459, 0.1604, 0.4459, 0.1604, 0.123, 0.07451, 0.2484, 0.03738, 0.2484, 0.03738, 0.123, 0.07451, 0.1307, 0.4275, 0.0544, 0.3241, 0.0544, 0.3241, 0.1307, 0.4275, 0.4515, 0.3241, 0.3735, 0.4256, 0.3735, 0.4256, 0.4515, 0.3241, 0.2484, 0.03738, 0.3904, 0.08845, 0.3904, 0.08845, 0.2484, 0.03738, 0.0544, 0.3241, 0.05937, 0.1745, 0.05937, 0.1745, 0.0544, 0.3241, 0.05937, 0.1745, 0.123, 0.07451, 0.123, 0.07451, 0.05937, 0.1745, 0.2452, 0.4655, 0.1307, 0.4275, 0.1307, 0.4275, 0.2452, 0.4655, 0.4459, 0.1604, 0.4515, 0.3241, 0.4515, 0.3241, 0.4459, 0.1604, 0.3735, 0.4256, 0.2452, 0.4655, 0.2452, 0.4655, 0.3735, 0.4256, 0.3904, 0.08845, 0.4459, 0.1604, 0.4459, 0.1604, 0.3904, 0.08845, 0.3735, 0.4256, 0.4515, 0.3241, 0.4515, 0.3241, 0.3735, 0.4256, 0.3735, 0.4256, 0.3735, 0.4256, 0.2452, 0.4655, 0.2452, 0.4655, 0.0544, 0.3241, 0.0544, 0.3241, 0.05937, 0.1745, 0.05937, 0.1745, 0.2484, 0.03738, 0.2484, 0.03738, 0.3904, 0.08845, 0.3904, 0.08845, 0.4515, 0.3241, 0.4515, 0.3241, 0.3735, 0.4256, 0.3735, 0.4256, 0.1307, 0.4275, 0.1307, 0.4275, 0.0544, 0.3241, 0.0544, 0.3241, 0.123, 0.07451, 0.123, 0.07451, 0.2484, 0.03738, 0.2484, 0.03738, 0.4459, 0.1604, 0.4459, 0.1604, 0.4515, 0.3241, 0.4515, 0.3241, 0.2452, 0.4655, 0.2452, 0.4655, 0.1307, 0.4275, 0.1307, 0.4275, 0.05937, 0.1745, 0.05937, 0.1745, 0.123, 0.07451, 0.123, 0.07451, 0.2452, 0.4655, 0.1307, 0.4275, 0.1307, 0.4275, 0.2452, 0.4655, 0.1307, 0.4275, 0.2452, 0.4655, 0.2452, 0.4655, 0.1307, 0.4275, 0.4459, 0.1604, 0.4515, 0.3241, 0.4515, 0.3241, 0.4459, 0.1604, 0.4515, 0.3241, 0.4459, 0.1604, 0.4459, 0.1604, 0.4515, 0.3241, 0.3904, 0.08845, 0.4459, 0.1604, 0.4459, 0.1604, 0.3904, 0.08845, 0.4459, 0.1604, 0.3904, 0.08845, 0.3904, 0.08845, 0.4459, 0.1604, 0.2484, 0.03738, 0.3904, 0.08845, 0.3904, 0.08845, 0.2484, 0.03738, 0.3904, 0.08845, 0.2484, 0.03738, 0.2484, 0.03738, 0.3904, 0.08845, 0.123, 0.07451, 0.2484, 0.03738, 0.2484, 0.03738, 0.123, 0.07451, 0.2484, 0.03738, 0.123, 0.07451, 0.123, 0.07451, 0.2484, 0.03738, 0.05937, 0.1745, 0.123, 0.07451, 0.123, 0.07451, 0.05937, 0.1745, 0.123, 0.07451, 0.05937, 0.1745, 0.05937, 0.1745, 0.123, 0.07451, 0.0544, 0.3241, 0.05937, 0.1745, 0.05937, 0.1745, 0.0544, 0.3241, 0.05937, 0.1745, 0.0544, 0.3241, 0.0544, 0.3241, 0.05937, 0.1745, 0.3735, 0.4256, 0.2452, 0.4655, 0.2452, 0.4655, 0.3735, 0.4256, 0.2452, 0.4655, 0.3735, 0.4256, 0.3735, 0.4256, 0.2452, 0.4655, 0.1307, 0.4275, 0.0544, 0.3241, 0.0544, 0.3241, 0.1307, 0.4275, 0.0544, 0.3241, 0.1307, 0.4275, 0.1307, 0.4275, 0.0544, 0.3241, 0.4515, 0.3241, 0.3735, 0.4256, 0.3735, 0.4256, 0.4515, 0.3241, 0.5, 0.0, 0.625, 0.0, 0.625, 0.25, 0.5, 0.25, 0.5, 0.25, 0.625, 0.25, 0.625, 0.5, 0.5, 0.5, 0.5, 0.5, 0.625, 0.5, 0.625, 0.75, 0.5, 0.75, 0.5, 0.75, 0.625, 0.75, 0.625, 1.0, 0.5, 1.0, 0.125, 0.5, 0.375, 0.5, 0.375, 0.75, 0.125, 0.75, 0.625, 0.5, 0.875, 0.5, 0.875, 0.75, 0.625, 0.75, 0.375, 0.75, 0.5, 0.75, 0.5, 1.0, 0.375, 1.0, 0.375, 0.5, 0.5, 0.5, 0.5, 0.75, 0.375, 0.75, 0.375, 0.25, 0.5, 0.25, 0.5, 0.5, 0.375, 0.5, 0.375, 0.0, 0.5, 0.0, 0.5, 0.25, 0.375, 0.25, 0.375, 0.0, 0.625, 0.0, 0.625, 0.25, 0.375, 0.25, 0.375, 0.25, 0.625, 0.25, 0.625, 0.5, 0.375, 0.5, 0.375, 0.5, 0.625, 0.5, 0.625, 0.75, 0.375, 0.75, 0.375, 0.75, 0.625, 0.75, 0.625, 1.0, 0.375, 1.0, 0.125, 0.5, 0.375, 0.5, 0.375, 0.75, 0.125, 0.75, 0.6848, 0.5598, 0.8152, 0.5598, 0.8152, 0.5598, 0.6848, 0.5598, 0.8152, 0.6902, 0.8152, 0.5598, 0.875, 0.5, 0.875, 0.75, 0.8152, 0.5598, 0.6848, 0.5598, 0.625, 0.5, 0.875, 0.5, 0.6848, 0.5598, 0.6848, 0.6902, 0.625, 0.75, 0.625, 0.5, 0.6848, 0.6902, 0.8152, 0.6902, 0.875, 0.75, 0.625, 0.75, 0.6848, 0.5598, 0.8152, 0.5598, 0.8152, 0.6902, 0.6848, 0.6902, 0.6848, 0.6902, 0.6848, 0.5598, 0.6848, 0.5598, 0.6848, 0.6902, 0.8152, 0.5598, 0.8152, 0.6902, 0.8152, 0.6902, 0.8152, 0.5598, 0.8152, 0.6902, 0.6848, 0.6902, 0.6848, 0.6902, 0.8152, 0.6902, 0.375, 0.0, 0.625, 0.0, 0.625, 0.25, 0.375, 0.25, 0.375, 0.4167, 0.625, 0.4167, 0.625, 0.5, 0.375, 0.5, 0.375, 0.5, 0.625, 0.5, 0.625, 0.75, 0.375, 0.75, 0.375, 0.9167, 0.625, 0.9167, 0.625, 1.0, 0.375, 1.0, 0.2917, 0.5, 0.375, 0.5, 0.375, 0.75, 0.2917, 0.75, 0.7917, 0.5, 0.875, 0.5, 0.875, 0.75, 0.7917, 0.75, 0.625, 0.5, 0.7083, 0.5, 0.7083, 0.75, 0.625, 0.75, 0.75, 0.5, 0.7917, 0.5, 0.7917, 0.75, 0.75, 0.75, 0.125, 0.5, 0.2083, 0.5, 0.2083, 0.75, 0.125, 0.75, 0.25, 0.5, 0.2917, 0.5, 0.2917, 0.75, 0.25, 0.75, 0.375, 0.75, 0.625, 0.75, 0.625, 0.8333, 0.375, 0.8333, 0.375, 0.875, 0.625, 0.875, 0.625, 0.9167, 0.375, 0.9167, 0.375, 0.25, 0.625, 0.25, 0.625, 0.3333, 0.375, 0.3333, 0.375, 0.375, 0.625, 0.375, 0.625, 0.4167, 0.375, 0.4167, 0.375, 0.3333, 0.625, 0.3333, 0.625, 0.375, 0.375, 0.375, 0.375, 0.8333, 0.625, 0.8333, 0.625, 0.875, 0.375, 0.875, 0.2083, 0.5, 0.25, 0.5, 0.25, 0.75, 0.2083, 0.75, 0.7083, 0.5, 0.75, 0.5, 0.75, 0.75, 0.7083, 0.75])
me_cube_005.materials.append(mat_black_smg05)
me_cube_005.materials.append(mat_brown_smg05)
me_cube_005.materials.append(mat_gray_smg05)
me_cube_005.use_remesh_fix_poles = True
me_cube_005.use_remesh_preserve_attributes = False
me_cube_005.use_mirror_vertex_groups = False
me_cube_005.update()

# ---- objects
ob_light = bpy.data.objects.new('Light', light_light)
ob_camera = bpy.data.objects.new('Camera', cam_camera)
ob_smg_05 = bpy.data.objects.new('SMG_05', me_cube_005)

# ---- transforms, parenting, visibility, modifiers, constraints
ob_light.location = (4.076, 1.005, 5.904)
ob_light.rotation_euler = (0.6503, 0.05522, 1.866)
ob_light.lock_rotations_4d = False
ob_light.empty_display_type = 'ARROWS'
ob_light.color = (0.0, 0.0, 0.0, 0.0)
ob_light.lineart.crease_threshold = 0.0
ob_camera.location = (7.359, -6.926, 4.958)
ob_camera.rotation_euler = (1.109, 0.0, 0.8149)
ob_camera.lock_rotations_4d = False
ob_camera.empty_display_type = 'ARROWS'
ob_camera.color = (0.0, 0.0, 0.0, 0.0)
ob_camera.display_type = 'WIRE'
ob_camera.lineart.crease_threshold = 0.0
ob_smg_05.location = (0.0, 0.0, 0.0)
ob_smg_05.lineart.crease_threshold = 0.0

# ---- collection membership
col_collection.objects.link(ob_light)
col_collection.objects.link(ob_camera)
col_collection.objects.link(ob_smg_05)

# ---- scene / render settings (as saved in the file)
scene.camera = ob_camera
scene.frame_start = 1; scene.frame_end = 250; scene.frame_set(1)
scene.render.engine = 'BLENDER_EEVEE_NEXT'
scene.cycles.use_denoising = False
scene.cycles.samples = 128
scene.cycles.sampling_pattern = 'TABULATED_SOBOL'
scene.cycles.use_adaptive_sampling = False
scene.cycles.use_light_tree = False
scene.view_settings.view_transform = 'Filmic'
bpy.context.view_layer.update()
